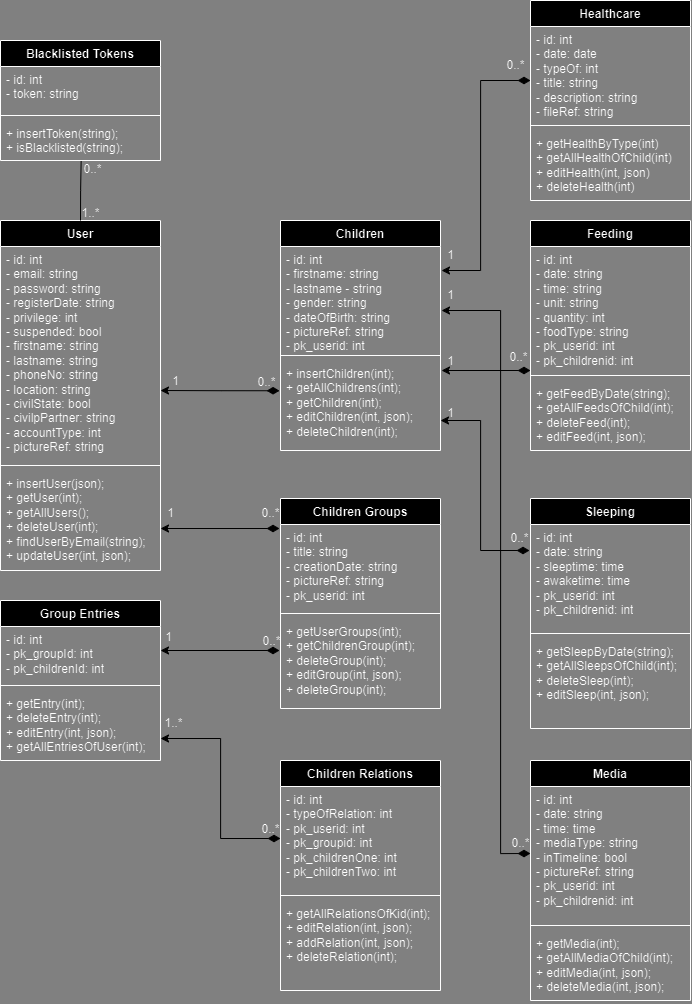

The diagram above was exported from draw.io. Its source (the exported page's mxGraphModel, read from the mxfile embedded in the PNG):
<mxGraphModel dx="2333" dy="1282" grid="1" gridSize="10" guides="1" tooltips="1" connect="1" arrows="1" fold="1" page="1" pageScale="1" pageWidth="850" pageHeight="1100" background="#808080" math="0" shadow="0">
  <root>
    <mxCell id="0" />
    <mxCell id="1" parent="0" />
    <mxCell id="2" value="User" style="swimlane;fontStyle=1;align=center;verticalAlign=top;childLayout=stackLayout;horizontal=1;startSize=26;horizontalStack=0;resizeParent=1;resizeParentMax=0;resizeLast=0;collapsible=1;marginBottom=0;whiteSpace=wrap;html=1;" vertex="1" parent="1">
      <mxGeometry y="940" width="160" height="350" as="geometry" />
    </mxCell>
    <mxCell id="3" value="- id: int&lt;div&gt;- email: string&lt;/div&gt;&lt;div&gt;- password: string&lt;/div&gt;&lt;div&gt;- registerDate: string&lt;/div&gt;&lt;div&gt;- privilege: int&lt;/div&gt;&lt;div&gt;- suspended: bool&lt;/div&gt;&lt;div&gt;- firstname: string&lt;/div&gt;&lt;div&gt;- lastname: string&lt;/div&gt;&lt;div&gt;- phoneNo: string&lt;/div&gt;&lt;div&gt;- location: string&lt;/div&gt;&lt;div&gt;- civilState: bool&lt;/div&gt;&lt;div&gt;- civilpPartner: string&lt;/div&gt;&lt;div&gt;- accountType: int&lt;/div&gt;&lt;div&gt;- pictureRef: string&lt;/div&gt;" style="text;strokeColor=none;fillColor=none;align=left;verticalAlign=top;spacingLeft=4;spacingRight=4;overflow=hidden;rotatable=0;points=[[0,0.5],[1,0.5]];portConstraint=eastwest;whiteSpace=wrap;html=1;" vertex="1" parent="2">
      <mxGeometry y="26" width="160" height="214" as="geometry" />
    </mxCell>
    <mxCell id="4" value="" style="line;strokeWidth=1;fillColor=none;align=left;verticalAlign=middle;spacingTop=-1;spacingLeft=3;spacingRight=3;rotatable=0;labelPosition=right;points=[];portConstraint=eastwest;strokeColor=inherit;" vertex="1" parent="2">
      <mxGeometry y="240" width="160" height="10" as="geometry" />
    </mxCell>
    <mxCell id="5" value="+ insertUser(json);&lt;div&gt;+ getUser(int);&lt;/div&gt;&lt;div&gt;+ getAllUsers();&lt;/div&gt;&lt;div&gt;+ deleteUser(int);&lt;/div&gt;&lt;div&gt;+ findUserByEmail(string);&lt;/div&gt;&lt;div&gt;+ updateUser(int, json);&lt;/div&gt;" style="text;strokeColor=none;fillColor=none;align=left;verticalAlign=top;spacingLeft=4;spacingRight=4;overflow=hidden;rotatable=0;points=[[0,0.5],[1,0.5]];portConstraint=eastwest;whiteSpace=wrap;html=1;" vertex="1" parent="2">
      <mxGeometry y="250" width="160" height="100" as="geometry" />
    </mxCell>
    <mxCell id="6" value="Blacklisted Tokens" style="swimlane;fontStyle=1;align=center;verticalAlign=top;childLayout=stackLayout;horizontal=1;startSize=26;horizontalStack=0;resizeParent=1;resizeParentMax=0;resizeLast=0;collapsible=1;marginBottom=0;whiteSpace=wrap;html=1;" vertex="1" parent="1">
      <mxGeometry y="760" width="160" height="120" as="geometry" />
    </mxCell>
    <mxCell id="7" value="- id: int&lt;div&gt;- token: string&lt;/div&gt;" style="text;strokeColor=none;fillColor=none;align=left;verticalAlign=top;spacingLeft=4;spacingRight=4;overflow=hidden;rotatable=0;points=[[0,0.5],[1,0.5]];portConstraint=eastwest;whiteSpace=wrap;html=1;" vertex="1" parent="6">
      <mxGeometry y="26" width="160" height="44" as="geometry" />
    </mxCell>
    <mxCell id="8" value="" style="line;strokeWidth=1;fillColor=none;align=left;verticalAlign=middle;spacingTop=-1;spacingLeft=3;spacingRight=3;rotatable=0;labelPosition=right;points=[];portConstraint=eastwest;strokeColor=inherit;" vertex="1" parent="6">
      <mxGeometry y="70" width="160" height="10" as="geometry" />
    </mxCell>
    <mxCell id="9" value="+ insertToken(string);&lt;br&gt;+ isBlacklisted(string);" style="text;strokeColor=none;fillColor=none;align=left;verticalAlign=top;spacingLeft=4;spacingRight=4;overflow=hidden;rotatable=0;points=[[0,0.5],[1,0.5]];portConstraint=eastwest;whiteSpace=wrap;html=1;" vertex="1" parent="6">
      <mxGeometry y="80" width="160" height="40" as="geometry" />
    </mxCell>
    <mxCell id="10" value="Children Groups" style="swimlane;fontStyle=1;align=center;verticalAlign=top;childLayout=stackLayout;horizontal=1;startSize=26;horizontalStack=0;resizeParent=1;resizeParentMax=0;resizeLast=0;collapsible=1;marginBottom=0;whiteSpace=wrap;html=1;" vertex="1" parent="1">
      <mxGeometry x="280" y="1218" width="160" height="210" as="geometry" />
    </mxCell>
    <mxCell id="11" value="- id: int&lt;div&gt;&lt;span style=&quot;background-color: initial;&quot;&gt;- title: string&lt;/span&gt;&lt;br&gt;&lt;/div&gt;&lt;div&gt;- creationDate: string&lt;/div&gt;&lt;div&gt;- pictureRef: string&lt;/div&gt;&lt;div&gt;- pk_userid: int&lt;/div&gt;" style="text;strokeColor=none;fillColor=none;align=left;verticalAlign=top;spacingLeft=4;spacingRight=4;overflow=hidden;rotatable=0;points=[[0,0.5],[1,0.5]];portConstraint=eastwest;whiteSpace=wrap;html=1;" vertex="1" parent="10">
      <mxGeometry y="26" width="160" height="84" as="geometry" />
    </mxCell>
    <mxCell id="12" value="" style="line;strokeWidth=1;fillColor=none;align=left;verticalAlign=middle;spacingTop=-1;spacingLeft=3;spacingRight=3;rotatable=0;labelPosition=right;points=[];portConstraint=eastwest;strokeColor=inherit;" vertex="1" parent="10">
      <mxGeometry y="110" width="160" height="10" as="geometry" />
    </mxCell>
    <mxCell id="13" value="+ getUserGroups(int);&lt;div&gt;+ getChildrenGroup(int);&lt;/div&gt;&lt;div&gt;+ deleteGroup(int);&lt;/div&gt;&lt;div&gt;+ editGroup(int, json);&lt;/div&gt;&lt;div&gt;+ deleteGroup(int);&lt;/div&gt;" style="text;strokeColor=none;fillColor=none;align=left;verticalAlign=top;spacingLeft=4;spacingRight=4;overflow=hidden;rotatable=0;points=[[0,0.5],[1,0.5]];portConstraint=eastwest;whiteSpace=wrap;html=1;" vertex="1" parent="10">
      <mxGeometry y="120" width="160" height="90" as="geometry" />
    </mxCell>
    <mxCell id="14" value="Children" style="swimlane;fontStyle=1;align=center;verticalAlign=top;childLayout=stackLayout;horizontal=1;startSize=26;horizontalStack=0;resizeParent=1;resizeParentMax=0;resizeLast=0;collapsible=1;marginBottom=0;whiteSpace=wrap;html=1;" vertex="1" parent="1">
      <mxGeometry x="280" y="940" width="160" height="230" as="geometry" />
    </mxCell>
    <mxCell id="15" value="- id: int&lt;div&gt;- firstname: string&lt;/div&gt;&lt;div&gt;- lastname - string&lt;/div&gt;&lt;div&gt;- gender: string&lt;/div&gt;&lt;div&gt;- dateOfBirth: string&lt;/div&gt;&lt;div&gt;- pictureRef: string&lt;/div&gt;&lt;div&gt;- pk_userid: int&lt;/div&gt;" style="text;strokeColor=none;fillColor=none;align=left;verticalAlign=top;spacingLeft=4;spacingRight=4;overflow=hidden;rotatable=0;points=[[0,0.5],[1,0.5]];portConstraint=eastwest;whiteSpace=wrap;html=1;" vertex="1" parent="14">
      <mxGeometry y="26" width="160" height="104" as="geometry" />
    </mxCell>
    <mxCell id="16" value="" style="line;strokeWidth=1;fillColor=none;align=left;verticalAlign=middle;spacingTop=-1;spacingLeft=3;spacingRight=3;rotatable=0;labelPosition=right;points=[];portConstraint=eastwest;strokeColor=inherit;" vertex="1" parent="14">
      <mxGeometry y="130" width="160" height="10" as="geometry" />
    </mxCell>
    <mxCell id="17" value="+ insertChildren(int);&lt;div&gt;+ getAllChildrens(int);&lt;/div&gt;&lt;div&gt;+ getChildren(int);&lt;/div&gt;&lt;div&gt;+ editChildren(int, json);&lt;/div&gt;&lt;div&gt;+ deleteChildren(int);&lt;/div&gt;" style="text;strokeColor=none;fillColor=none;align=left;verticalAlign=top;spacingLeft=4;spacingRight=4;overflow=hidden;rotatable=0;points=[[0,0.5],[1,0.5]];portConstraint=eastwest;whiteSpace=wrap;html=1;" vertex="1" parent="14">
      <mxGeometry y="140" width="160" height="90" as="geometry" />
    </mxCell>
    <mxCell id="18" value="Feeding" style="swimlane;fontStyle=1;align=center;verticalAlign=top;childLayout=stackLayout;horizontal=1;startSize=26;horizontalStack=0;resizeParent=1;resizeParentMax=0;resizeLast=0;collapsible=1;marginBottom=0;whiteSpace=wrap;html=1;" vertex="1" parent="1">
      <mxGeometry x="530" y="940" width="160" height="230" as="geometry" />
    </mxCell>
    <mxCell id="19" value="- id: int&lt;div&gt;- date: string&lt;/div&gt;&lt;div&gt;- time: string&lt;/div&gt;&lt;div&gt;- unit: string&lt;/div&gt;&lt;div&gt;- quantity: int&lt;/div&gt;&lt;div&gt;- foodType: string&lt;/div&gt;&lt;div&gt;- pk_userid: int&lt;/div&gt;&lt;div&gt;- pk_childrenid: int&lt;/div&gt;" style="text;strokeColor=none;fillColor=none;align=left;verticalAlign=top;spacingLeft=4;spacingRight=4;overflow=hidden;rotatable=0;points=[[0,0.5],[1,0.5]];portConstraint=eastwest;whiteSpace=wrap;html=1;" vertex="1" parent="18">
      <mxGeometry y="26" width="160" height="124" as="geometry" />
    </mxCell>
    <mxCell id="20" value="" style="line;strokeWidth=1;fillColor=none;align=left;verticalAlign=middle;spacingTop=-1;spacingLeft=3;spacingRight=3;rotatable=0;labelPosition=right;points=[];portConstraint=eastwest;strokeColor=inherit;" vertex="1" parent="18">
      <mxGeometry y="150" width="160" height="10" as="geometry" />
    </mxCell>
    <mxCell id="21" value="+ getFeedByDate(string);&lt;div&gt;+ getAllFeedsOfChild(int);&lt;/div&gt;&lt;div&gt;+ deleteFeed(int);&lt;/div&gt;&lt;div&gt;+ editFeed(int, json);&lt;/div&gt;" style="text;strokeColor=none;fillColor=none;align=left;verticalAlign=top;spacingLeft=4;spacingRight=4;overflow=hidden;rotatable=0;points=[[0,0.5],[1,0.5]];portConstraint=eastwest;whiteSpace=wrap;html=1;" vertex="1" parent="18">
      <mxGeometry y="160" width="160" height="70" as="geometry" />
    </mxCell>
    <mxCell id="22" value="Sleeping" style="swimlane;fontStyle=1;align=center;verticalAlign=top;childLayout=stackLayout;horizontal=1;startSize=26;horizontalStack=0;resizeParent=1;resizeParentMax=0;resizeLast=0;collapsible=1;marginBottom=0;whiteSpace=wrap;html=1;" vertex="1" parent="1">
      <mxGeometry x="530" y="1218" width="160" height="230" as="geometry" />
    </mxCell>
    <mxCell id="23" value="- id: int&lt;div&gt;- date: string&lt;/div&gt;&lt;div&gt;- sleeptime: time&lt;/div&gt;&lt;div&gt;- awaketime: time&lt;/div&gt;&lt;div&gt;- pk_userid: int&lt;/div&gt;&lt;div&gt;- pk_childrenid: int&lt;/div&gt;" style="text;strokeColor=none;fillColor=none;align=left;verticalAlign=top;spacingLeft=4;spacingRight=4;overflow=hidden;rotatable=0;points=[[0,0.5],[1,0.5]];portConstraint=eastwest;whiteSpace=wrap;html=1;" vertex="1" parent="22">
      <mxGeometry y="26" width="160" height="104" as="geometry" />
    </mxCell>
    <mxCell id="24" value="" style="line;strokeWidth=1;fillColor=none;align=left;verticalAlign=middle;spacingTop=-1;spacingLeft=3;spacingRight=3;rotatable=0;labelPosition=right;points=[];portConstraint=eastwest;strokeColor=inherit;" vertex="1" parent="22">
      <mxGeometry y="130" width="160" height="10" as="geometry" />
    </mxCell>
    <mxCell id="25" value="+ getSleepByDate(string);&lt;div&gt;+ getAllSleepsOfChild(int);&lt;/div&gt;&lt;div&gt;+ deleteSleep(int);&lt;/div&gt;&lt;div&gt;+ editSleep(int, json);&lt;/div&gt;" style="text;strokeColor=none;fillColor=none;align=left;verticalAlign=top;spacingLeft=4;spacingRight=4;overflow=hidden;rotatable=0;points=[[0,0.5],[1,0.5]];portConstraint=eastwest;whiteSpace=wrap;html=1;" vertex="1" parent="22">
      <mxGeometry y="140" width="160" height="90" as="geometry" />
    </mxCell>
    <mxCell id="26" value="Children Relations" style="swimlane;fontStyle=1;align=center;verticalAlign=top;childLayout=stackLayout;horizontal=1;startSize=26;horizontalStack=0;resizeParent=1;resizeParentMax=0;resizeLast=0;collapsible=1;marginBottom=0;whiteSpace=wrap;html=1;" vertex="1" parent="1">
      <mxGeometry x="280" y="1480" width="160" height="230" as="geometry" />
    </mxCell>
    <mxCell id="27" value="- id: int&lt;div&gt;- typeOfRelation: int&lt;/div&gt;&lt;div&gt;- pk_userid: int&lt;/div&gt;&lt;div&gt;- pk_groupid: int&lt;/div&gt;&lt;div&gt;- pk_childrenOne: int&lt;/div&gt;&lt;div&gt;- pk_childrenTwo: int&lt;/div&gt;" style="text;strokeColor=none;fillColor=none;align=left;verticalAlign=top;spacingLeft=4;spacingRight=4;overflow=hidden;rotatable=0;points=[[0,0.5],[1,0.5]];portConstraint=eastwest;whiteSpace=wrap;html=1;" vertex="1" parent="26">
      <mxGeometry y="26" width="160" height="104" as="geometry" />
    </mxCell>
    <mxCell id="28" value="" style="line;strokeWidth=1;fillColor=none;align=left;verticalAlign=middle;spacingTop=-1;spacingLeft=3;spacingRight=3;rotatable=0;labelPosition=right;points=[];portConstraint=eastwest;strokeColor=inherit;" vertex="1" parent="26">
      <mxGeometry y="130" width="160" height="10" as="geometry" />
    </mxCell>
    <mxCell id="29" value="+ getAllRelationsOfKid(int);&lt;div&gt;+ editRelation(int, json);&lt;/div&gt;&lt;div&gt;+ addRelation(int, json);&lt;/div&gt;&lt;div&gt;+ deleteRelation(int);&lt;/div&gt;" style="text;strokeColor=none;fillColor=none;align=left;verticalAlign=top;spacingLeft=4;spacingRight=4;overflow=hidden;rotatable=0;points=[[0,0.5],[1,0.5]];portConstraint=eastwest;whiteSpace=wrap;html=1;" vertex="1" parent="26">
      <mxGeometry y="140" width="160" height="90" as="geometry" />
    </mxCell>
    <mxCell id="30" value="Group Entries" style="swimlane;fontStyle=1;align=center;verticalAlign=top;childLayout=stackLayout;horizontal=1;startSize=26;horizontalStack=0;resizeParent=1;resizeParentMax=0;resizeLast=0;collapsible=1;marginBottom=0;whiteSpace=wrap;html=1;" vertex="1" parent="1">
      <mxGeometry y="1320" width="160" height="160" as="geometry" />
    </mxCell>
    <mxCell id="31" value="- id: int&lt;div&gt;- pk_groupId: int&lt;/div&gt;&lt;div&gt;- pk_childrenId: int&lt;/div&gt;" style="text;strokeColor=none;fillColor=none;align=left;verticalAlign=top;spacingLeft=4;spacingRight=4;overflow=hidden;rotatable=0;points=[[0,0.5],[1,0.5]];portConstraint=eastwest;whiteSpace=wrap;html=1;" vertex="1" parent="30">
      <mxGeometry y="26" width="160" height="54" as="geometry" />
    </mxCell>
    <mxCell id="32" value="" style="line;strokeWidth=1;fillColor=none;align=left;verticalAlign=middle;spacingTop=-1;spacingLeft=3;spacingRight=3;rotatable=0;labelPosition=right;points=[];portConstraint=eastwest;strokeColor=inherit;" vertex="1" parent="30">
      <mxGeometry y="80" width="160" height="10" as="geometry" />
    </mxCell>
    <mxCell id="33" value="+ getEntry(int);&lt;div&gt;+ deleteEntry(int);&lt;/div&gt;&lt;div&gt;+ editEntry(int, json);&lt;/div&gt;&lt;div&gt;+ getAllEntriesOfUser(int);&lt;/div&gt;" style="text;strokeColor=none;fillColor=none;align=left;verticalAlign=top;spacingLeft=4;spacingRight=4;overflow=hidden;rotatable=0;points=[[0,0.5],[1,0.5]];portConstraint=eastwest;whiteSpace=wrap;html=1;" vertex="1" parent="30">
      <mxGeometry y="90" width="160" height="70" as="geometry" />
    </mxCell>
    <mxCell id="34" value="Media" style="swimlane;fontStyle=1;align=center;verticalAlign=top;childLayout=stackLayout;horizontal=1;startSize=26;horizontalStack=0;resizeParent=1;resizeParentMax=0;resizeLast=0;collapsible=1;marginBottom=0;whiteSpace=wrap;html=1;" vertex="1" parent="1">
      <mxGeometry x="530" y="1480" width="160" height="240" as="geometry" />
    </mxCell>
    <mxCell id="35" value="- id: int&lt;div&gt;- date: string&lt;/div&gt;&lt;div&gt;- time: time&lt;/div&gt;&lt;div&gt;- mediaType: string&lt;/div&gt;&lt;div&gt;- inTimeline: bool&lt;/div&gt;&lt;div&gt;- pictureRef: string&lt;/div&gt;&lt;div&gt;- pk_userid: int&lt;/div&gt;&lt;div&gt;- pk_childrenid: int&lt;/div&gt;" style="text;strokeColor=none;fillColor=none;align=left;verticalAlign=top;spacingLeft=4;spacingRight=4;overflow=hidden;rotatable=0;points=[[0,0.5],[1,0.5]];portConstraint=eastwest;whiteSpace=wrap;html=1;" vertex="1" parent="34">
      <mxGeometry y="26" width="160" height="134" as="geometry" />
    </mxCell>
    <mxCell id="36" value="" style="line;strokeWidth=1;fillColor=none;align=left;verticalAlign=middle;spacingTop=-1;spacingLeft=3;spacingRight=3;rotatable=0;labelPosition=right;points=[];portConstraint=eastwest;strokeColor=inherit;" vertex="1" parent="34">
      <mxGeometry y="160" width="160" height="10" as="geometry" />
    </mxCell>
    <mxCell id="37" value="+ getMedia(int);&lt;div&gt;+ getAllMediaOfChild(int);&lt;/div&gt;&lt;div&gt;+ editMedia(int, json);&lt;/div&gt;&lt;div&gt;+ deleteMedia(int, json);&lt;/div&gt;" style="text;strokeColor=none;fillColor=none;align=left;verticalAlign=top;spacingLeft=4;spacingRight=4;overflow=hidden;rotatable=0;points=[[0,0.5],[1,0.5]];portConstraint=eastwest;whiteSpace=wrap;html=1;" vertex="1" parent="34">
      <mxGeometry y="170" width="160" height="70" as="geometry" />
    </mxCell>
    <mxCell id="38" value="Healthcare" style="swimlane;fontStyle=1;align=center;verticalAlign=top;childLayout=stackLayout;horizontal=1;startSize=26;horizontalStack=0;resizeParent=1;resizeParentMax=0;resizeLast=0;collapsible=1;marginBottom=0;whiteSpace=wrap;html=1;" vertex="1" parent="1">
      <mxGeometry x="530" y="720" width="160" height="200" as="geometry" />
    </mxCell>
    <mxCell id="39" value="- id: int&lt;div&gt;- date: date&lt;/div&gt;&lt;div&gt;- typeOf: int&lt;/div&gt;&lt;div&gt;- title: string&lt;/div&gt;&lt;div&gt;- description: string&lt;/div&gt;&lt;div&gt;- fileRef: string&lt;/div&gt;" style="text;strokeColor=none;fillColor=none;align=left;verticalAlign=top;spacingLeft=4;spacingRight=4;overflow=hidden;rotatable=0;points=[[0,0.5],[1,0.5]];portConstraint=eastwest;whiteSpace=wrap;html=1;" vertex="1" parent="38">
      <mxGeometry y="26" width="160" height="94" as="geometry" />
    </mxCell>
    <mxCell id="40" value="" style="line;strokeWidth=1;fillColor=none;align=left;verticalAlign=middle;spacingTop=-1;spacingLeft=3;spacingRight=3;rotatable=0;labelPosition=right;points=[];portConstraint=eastwest;strokeColor=inherit;" vertex="1" parent="38">
      <mxGeometry y="120" width="160" height="10" as="geometry" />
    </mxCell>
    <mxCell id="41" value="+ getHealthByType(int)&lt;div&gt;+ getAllHealthOfChild(int)&lt;/div&gt;&lt;div&gt;+ editHealth(int, json)&lt;/div&gt;&lt;div&gt;+ deleteHealth(int)&lt;/div&gt;" style="text;strokeColor=none;fillColor=none;align=left;verticalAlign=top;spacingLeft=4;spacingRight=4;overflow=hidden;rotatable=0;points=[[0,0.5],[1,0.5]];portConstraint=eastwest;whiteSpace=wrap;html=1;" vertex="1" parent="38">
      <mxGeometry y="130" width="160" height="70" as="geometry" />
    </mxCell>
    <mxCell id="42" style="edgeStyle=orthogonalEdgeStyle;rounded=0;orthogonalLoop=1;jettySize=auto;html=1;exitX=-0.006;exitY=0.336;exitDx=0;exitDy=0;startArrow=diamondThin;startFill=1;strokeColor=#FFFFFF;startSize=10;exitPerimeter=0;" edge="1" source="17" parent="1">
      <mxGeometry relative="1" as="geometry">
        <mxPoint x="160" y="1110" as="targetPoint" />
      </mxGeometry>
    </mxCell>
    <mxCell id="43" value="0..*" style="text;html=1;align=center;verticalAlign=middle;resizable=0;points=[];autosize=1;strokeColor=none;fillColor=none;" vertex="1" parent="1">
      <mxGeometry x="246" y="1087" width="40" height="30" as="geometry" />
    </mxCell>
    <mxCell id="44" value="1" style="text;html=1;align=center;verticalAlign=middle;resizable=0;points=[];autosize=1;strokeColor=none;fillColor=none;" vertex="1" parent="1">
      <mxGeometry x="160" y="1086" width="30" height="30" as="geometry" />
    </mxCell>
    <mxCell id="45" style="edgeStyle=orthogonalEdgeStyle;rounded=0;orthogonalLoop=1;jettySize=auto;html=1;startArrow=diamondThin;startFill=1;strokeColor=#FFFFFF;startSize=10;" edge="1" parent="1">
      <mxGeometry relative="1" as="geometry">
        <mxPoint x="530" y="1090" as="sourcePoint" />
        <mxPoint x="441" y="1090" as="targetPoint" />
      </mxGeometry>
    </mxCell>
    <mxCell id="46" value="0..*" style="text;html=1;align=center;verticalAlign=middle;resizable=0;points=[];autosize=1;strokeColor=none;fillColor=none;" vertex="1" parent="1">
      <mxGeometry x="498" y="1062" width="40" height="30" as="geometry" />
    </mxCell>
    <mxCell id="47" value="1" style="text;html=1;align=center;verticalAlign=middle;resizable=0;points=[];autosize=1;strokeColor=none;fillColor=none;" vertex="1" parent="1">
      <mxGeometry x="435" y="1066" width="30" height="30" as="geometry" />
    </mxCell>
    <mxCell id="48" style="edgeStyle=orthogonalEdgeStyle;rounded=0;orthogonalLoop=1;jettySize=auto;html=1;startArrow=diamondThin;startFill=1;strokeColor=#FFFFFF;startSize=10;" edge="1" parent="1">
      <mxGeometry relative="1" as="geometry">
        <mxPoint x="529" y="1270" as="sourcePoint" />
        <mxPoint x="440" y="1140" as="targetPoint" />
        <Array as="points">
          <mxPoint x="480" y="1270" />
          <mxPoint x="480" y="1140" />
        </Array>
      </mxGeometry>
    </mxCell>
    <mxCell id="49" value="1" style="text;html=1;align=center;verticalAlign=middle;resizable=0;points=[];autosize=1;strokeColor=none;fillColor=none;" vertex="1" parent="1">
      <mxGeometry x="435" y="1118" width="30" height="30" as="geometry" />
    </mxCell>
    <mxCell id="50" value="0..*" style="text;html=1;align=center;verticalAlign=middle;resizable=0;points=[];autosize=1;strokeColor=none;fillColor=none;" vertex="1" parent="1">
      <mxGeometry x="499" y="1243" width="40" height="30" as="geometry" />
    </mxCell>
    <mxCell id="51" style="edgeStyle=orthogonalEdgeStyle;rounded=0;orthogonalLoop=1;jettySize=auto;html=1;exitX=-0.006;exitY=0.336;exitDx=0;exitDy=0;startArrow=diamondThin;startFill=1;strokeColor=#FFFFFF;startSize=10;exitPerimeter=0;" edge="1" parent="1">
      <mxGeometry relative="1" as="geometry">
        <mxPoint x="279" y="1248" as="sourcePoint" />
        <mxPoint x="160" y="1248" as="targetPoint" />
      </mxGeometry>
    </mxCell>
    <mxCell id="52" value="1" style="text;html=1;align=center;verticalAlign=middle;resizable=0;points=[];autosize=1;strokeColor=none;fillColor=none;" vertex="1" parent="1">
      <mxGeometry x="155" y="1218" width="30" height="30" as="geometry" />
    </mxCell>
    <mxCell id="53" value="0..*" style="text;html=1;align=center;verticalAlign=middle;resizable=0;points=[];autosize=1;strokeColor=none;fillColor=none;" vertex="1" parent="1">
      <mxGeometry x="250" y="1218" width="40" height="30" as="geometry" />
    </mxCell>
    <mxCell id="54" style="edgeStyle=orthogonalEdgeStyle;rounded=0;orthogonalLoop=1;jettySize=auto;html=1;exitX=-0.006;exitY=0.336;exitDx=0;exitDy=0;startArrow=diamondThin;startFill=1;strokeColor=#FFFFFF;startSize=10;exitPerimeter=0;" edge="1" parent="1">
      <mxGeometry relative="1" as="geometry">
        <mxPoint x="279" y="1370" as="sourcePoint" />
        <mxPoint x="160" y="1370" as="targetPoint" />
      </mxGeometry>
    </mxCell>
    <mxCell id="55" value="0..*" style="text;html=1;align=center;verticalAlign=middle;resizable=0;points=[];autosize=1;strokeColor=none;fillColor=none;" vertex="1" parent="1">
      <mxGeometry x="251" y="1346" width="40" height="30" as="geometry" />
    </mxCell>
    <mxCell id="56" value="1" style="text;html=1;align=center;verticalAlign=middle;resizable=0;points=[];autosize=1;strokeColor=none;fillColor=none;" vertex="1" parent="1">
      <mxGeometry x="153" y="1342" width="30" height="30" as="geometry" />
    </mxCell>
    <mxCell id="57" style="edgeStyle=orthogonalEdgeStyle;rounded=0;orthogonalLoop=1;jettySize=auto;html=1;exitX=0;exitY=0.5;exitDx=0;exitDy=0;startArrow=diamondThin;startFill=1;strokeColor=#FFFFFF;startSize=10;" edge="1" source="27" parent="1">
      <mxGeometry relative="1" as="geometry">
        <mxPoint x="279" y="1458" as="sourcePoint" />
        <mxPoint x="160" y="1458" as="targetPoint" />
        <Array as="points">
          <mxPoint x="220" y="1558" />
          <mxPoint x="220" y="1458" />
        </Array>
      </mxGeometry>
    </mxCell>
    <mxCell id="58" value="1..*" style="text;html=1;align=center;verticalAlign=middle;resizable=0;points=[];autosize=1;strokeColor=none;fillColor=none;" vertex="1" parent="1">
      <mxGeometry x="153" y="1428" width="40" height="30" as="geometry" />
    </mxCell>
    <mxCell id="59" value="0..*" style="text;html=1;align=center;verticalAlign=middle;resizable=0;points=[];autosize=1;strokeColor=none;fillColor=none;" vertex="1" parent="1">
      <mxGeometry x="250" y="1534" width="40" height="30" as="geometry" />
    </mxCell>
    <mxCell id="60" style="edgeStyle=orthogonalEdgeStyle;rounded=0;orthogonalLoop=1;jettySize=auto;html=1;startArrow=diamondThin;startFill=1;strokeColor=#FFFFFF;startSize=10;exitX=0;exitY=0.5;exitDx=0;exitDy=0;" edge="1" source="35" parent="1">
      <mxGeometry relative="1" as="geometry">
        <mxPoint x="530" y="1160" as="sourcePoint" />
        <mxPoint x="441" y="1030" as="targetPoint" />
        <Array as="points">
          <mxPoint x="500" y="1573" />
          <mxPoint x="500" y="1030" />
        </Array>
      </mxGeometry>
    </mxCell>
    <mxCell id="61" value="1" style="text;html=1;align=center;verticalAlign=middle;resizable=0;points=[];autosize=1;strokeColor=none;fillColor=none;" vertex="1" parent="1">
      <mxGeometry x="435" y="1000" width="30" height="30" as="geometry" />
    </mxCell>
    <mxCell id="62" value="0..*" style="text;html=1;align=center;verticalAlign=middle;resizable=0;points=[];autosize=1;strokeColor=none;fillColor=none;" vertex="1" parent="1">
      <mxGeometry x="500" y="1548" width="40" height="30" as="geometry" />
    </mxCell>
    <mxCell id="63" style="edgeStyle=orthogonalEdgeStyle;rounded=0;orthogonalLoop=1;jettySize=auto;html=1;startArrow=diamondThin;startFill=1;strokeColor=#FFFFFF;startSize=10;" edge="1" parent="1">
      <mxGeometry relative="1" as="geometry">
        <mxPoint x="530" y="800" as="sourcePoint" />
        <mxPoint x="441" y="990" as="targetPoint" />
        <Array as="points">
          <mxPoint x="480" y="800" />
          <mxPoint x="480" y="990" />
        </Array>
      </mxGeometry>
    </mxCell>
    <mxCell id="64" value="1" style="text;html=1;align=center;verticalAlign=middle;resizable=0;points=[];autosize=1;strokeColor=none;fillColor=none;" vertex="1" parent="1">
      <mxGeometry x="435" y="960" width="30" height="30" as="geometry" />
    </mxCell>
    <mxCell id="65" value="0..*" style="text;html=1;align=center;verticalAlign=middle;resizable=0;points=[];autosize=1;strokeColor=none;fillColor=none;" vertex="1" parent="1">
      <mxGeometry x="495" y="770" width="40" height="30" as="geometry" />
    </mxCell>
    <mxCell id="66" style="edgeStyle=orthogonalEdgeStyle;rounded=0;orthogonalLoop=1;jettySize=auto;html=1;exitX=0.5;exitY=0;exitDx=0;exitDy=0;startArrow=none;startFill=0;strokeColor=#FFFFFF;startSize=10;entryX=0.504;entryY=1.016;entryDx=0;entryDy=0;entryPerimeter=0;endArrow=none;endFill=0;" edge="1" source="2" target="9" parent="1">
      <mxGeometry relative="1" as="geometry">
        <mxPoint x="250" y="900" as="sourcePoint" />
        <mxPoint x="131" y="900" as="targetPoint" />
      </mxGeometry>
    </mxCell>
    <mxCell id="67" value="1..*" style="text;html=1;align=center;verticalAlign=middle;resizable=0;points=[];autosize=1;strokeColor=none;fillColor=none;" vertex="1" parent="1">
      <mxGeometry x="70" y="918" width="40" height="30" as="geometry" />
    </mxCell>
    <mxCell id="68" value="0..*" style="text;html=1;align=center;verticalAlign=middle;resizable=0;points=[];autosize=1;strokeColor=none;fillColor=none;" vertex="1" parent="1">
      <mxGeometry x="72" y="874" width="40" height="30" as="geometry" />
    </mxCell>
  </root>
</mxGraphModel>